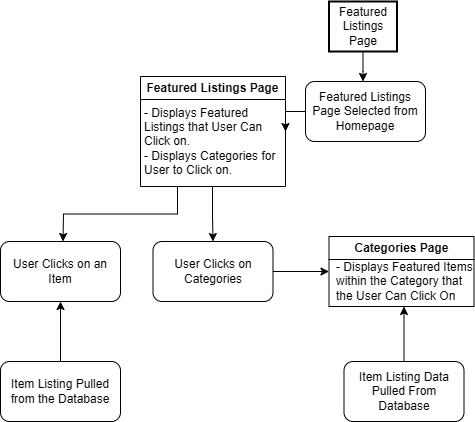

The diagram above was exported from draw.io. Its source (the exported page's mxGraphModel, read from the mxfile embedded in the PNG):
<mxGraphModel dx="1419" dy="633" grid="1" gridSize="10" guides="1" tooltips="1" connect="1" arrows="1" fold="1" page="1" pageScale="1" pageWidth="850" pageHeight="1100" math="0" shadow="0">
  <root>
    <mxCell id="0" />
    <mxCell id="1" parent="0" />
    <mxCell id="qBklEl8lEtq_2pHYmKA7-1" style="edgeStyle=orthogonalEdgeStyle;rounded=0;orthogonalLoop=1;jettySize=auto;html=1;" edge="1" parent="1" source="qBklEl8lEtq_2pHYmKA7-2">
      <mxGeometry relative="1" as="geometry">
        <mxPoint x="422.5" y="90" as="targetPoint" />
      </mxGeometry>
    </mxCell>
    <mxCell id="qBklEl8lEtq_2pHYmKA7-2" value="Featured Listings Page" style="whiteSpace=wrap;strokeWidth=2;" vertex="1" parent="1">
      <mxGeometry x="388.5" y="10" width="68" height="50" as="geometry" />
    </mxCell>
    <mxCell id="qBklEl8lEtq_2pHYmKA7-3" value="Featured Listings Page" style="swimlane;whiteSpace=wrap;html=1;" vertex="1" parent="1">
      <mxGeometry x="200" y="85" width="145" height="110" as="geometry" />
    </mxCell>
    <mxCell id="qBklEl8lEtq_2pHYmKA7-4" value="&lt;div&gt;- Displays Featured Listings that User Can Click on.&lt;/div&gt;&lt;div&gt;- Displays Categories for User to Click on.&lt;/div&gt;" style="text;html=1;align=left;verticalAlign=middle;whiteSpace=wrap;rounded=0;" vertex="1" parent="qBklEl8lEtq_2pHYmKA7-3">
      <mxGeometry x="2" y="20" width="140" height="90" as="geometry" />
    </mxCell>
    <mxCell id="qBklEl8lEtq_2pHYmKA7-5" style="edgeStyle=orthogonalEdgeStyle;rounded=0;orthogonalLoop=1;jettySize=auto;html=1;exitX=0;exitY=0.5;exitDx=0;exitDy=0;entryX=1;entryY=0.5;entryDx=0;entryDy=0;" edge="1" parent="1" source="qBklEl8lEtq_2pHYmKA7-6" target="qBklEl8lEtq_2pHYmKA7-3">
      <mxGeometry relative="1" as="geometry" />
    </mxCell>
    <mxCell id="qBklEl8lEtq_2pHYmKA7-6" value="Featured Listings Page Selected from Homepage" style="rounded=1;whiteSpace=wrap;html=1;" vertex="1" parent="1">
      <mxGeometry x="365" y="90" width="120" height="60" as="geometry" />
    </mxCell>
    <mxCell id="qBklEl8lEtq_2pHYmKA7-7" value="Categories Page" style="swimlane;whiteSpace=wrap;html=1;" vertex="1" parent="1">
      <mxGeometry x="388.5" y="245" width="145" height="70" as="geometry" />
    </mxCell>
    <mxCell id="qBklEl8lEtq_2pHYmKA7-8" value="- Displays Featured Items within the Category that the User Can Click On" style="text;html=1;align=left;verticalAlign=middle;whiteSpace=wrap;rounded=0;" vertex="1" parent="qBklEl8lEtq_2pHYmKA7-7">
      <mxGeometry x="5" y="20" width="140" height="50" as="geometry" />
    </mxCell>
    <mxCell id="qBklEl8lEtq_2pHYmKA7-9" style="edgeStyle=orthogonalEdgeStyle;rounded=0;orthogonalLoop=1;jettySize=auto;html=1;exitX=0.25;exitY=1;exitDx=0;exitDy=0;entryX=0.5;entryY=0;entryDx=0;entryDy=0;" edge="1" parent="1" source="qBklEl8lEtq_2pHYmKA7-4">
      <mxGeometry relative="1" as="geometry">
        <mxPoint x="122.5" y="250" as="targetPoint" />
      </mxGeometry>
    </mxCell>
    <mxCell id="qBklEl8lEtq_2pHYmKA7-10" style="edgeStyle=orthogonalEdgeStyle;rounded=0;orthogonalLoop=1;jettySize=auto;html=1;" edge="1" parent="1" source="qBklEl8lEtq_2pHYmKA7-11" target="qBklEl8lEtq_2pHYmKA7-12">
      <mxGeometry relative="1" as="geometry" />
    </mxCell>
    <mxCell id="qBklEl8lEtq_2pHYmKA7-11" value="Item Listing Pulled from the Database" style="rounded=1;whiteSpace=wrap;html=1;" vertex="1" parent="1">
      <mxGeometry x="60" y="370" width="120" height="60" as="geometry" />
    </mxCell>
    <mxCell id="qBklEl8lEtq_2pHYmKA7-12" value="User Clicks on an Item" style="rounded=1;whiteSpace=wrap;html=1;" vertex="1" parent="1">
      <mxGeometry x="60" y="250" width="120" height="60" as="geometry" />
    </mxCell>
    <mxCell id="qBklEl8lEtq_2pHYmKA7-19" style="edgeStyle=orthogonalEdgeStyle;rounded=0;orthogonalLoop=1;jettySize=auto;html=1;entryX=0;entryY=0.5;entryDx=0;entryDy=0;" edge="1" parent="1" source="qBklEl8lEtq_2pHYmKA7-14" target="qBklEl8lEtq_2pHYmKA7-7">
      <mxGeometry relative="1" as="geometry" />
    </mxCell>
    <mxCell id="qBklEl8lEtq_2pHYmKA7-14" value="User Clicks on Categories" style="rounded=1;whiteSpace=wrap;html=1;" vertex="1" parent="1">
      <mxGeometry x="212.5" y="250" width="120" height="60" as="geometry" />
    </mxCell>
    <mxCell id="qBklEl8lEtq_2pHYmKA7-15" style="edgeStyle=orthogonalEdgeStyle;rounded=0;orthogonalLoop=1;jettySize=auto;html=1;exitX=0.5;exitY=1;exitDx=0;exitDy=0;entryX=0.5;entryY=0;entryDx=0;entryDy=0;" edge="1" parent="1" source="qBklEl8lEtq_2pHYmKA7-4" target="qBklEl8lEtq_2pHYmKA7-14">
      <mxGeometry relative="1" as="geometry" />
    </mxCell>
    <mxCell id="qBklEl8lEtq_2pHYmKA7-16" style="edgeStyle=orthogonalEdgeStyle;rounded=0;orthogonalLoop=1;jettySize=auto;html=1;entryX=0.5;entryY=1;entryDx=0;entryDy=0;" edge="1" parent="1" source="qBklEl8lEtq_2pHYmKA7-17" target="qBklEl8lEtq_2pHYmKA7-8">
      <mxGeometry relative="1" as="geometry" />
    </mxCell>
    <mxCell id="qBklEl8lEtq_2pHYmKA7-17" value="Item Listing Data Pulled From Database" style="rounded=1;whiteSpace=wrap;html=1;" vertex="1" parent="1">
      <mxGeometry x="403.5" y="370" width="120" height="60" as="geometry" />
    </mxCell>
  </root>
</mxGraphModel>